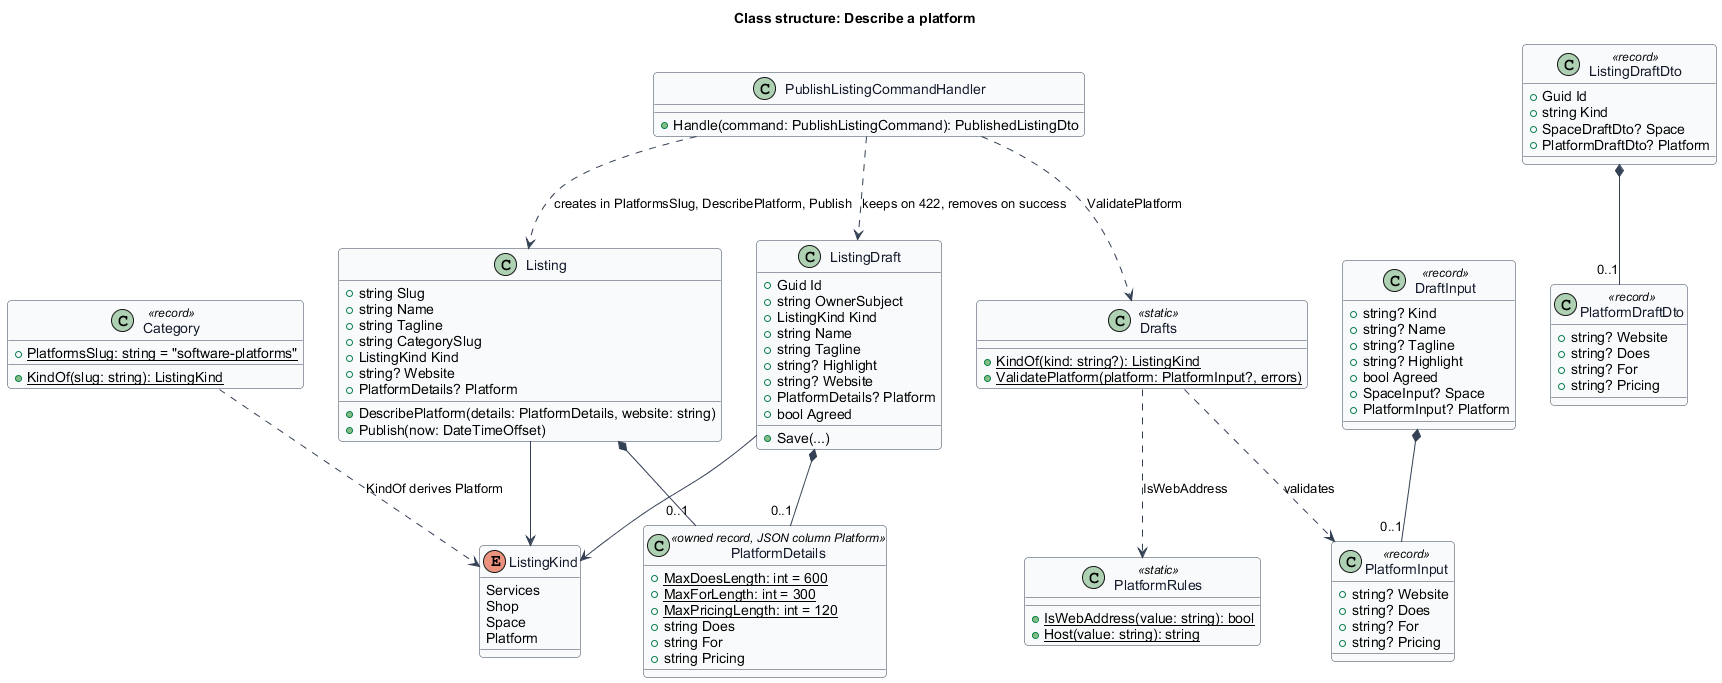

The diagram above was rendered by PlantUML. Its source (embedded in the PNG):
@startuml
' --- shared skin header ---
skinparam backgroundColor #FFFFFF
skinparam shadowing false
skinparam roundcorner 8
skinparam defaultFontName Arial
skinparam ArrowColor #344054
skinparam class {
  BorderColor #344054
  FontColor #101828
  BackgroundColor #F9FAFB
}
' --------------------------
title Class structure: Describe a platform

enum ListingKind {
  Services
  Shop
  Space
  Platform
}

class Category <<record>> {
  +{static} PlatformsSlug: string = "software-platforms"
  +{static} KindOf(slug: string): ListingKind
}

class PlatformDetails <<owned record, JSON column Platform>> {
  +{static} MaxDoesLength: int = 600
  +{static} MaxForLength: int = 300
  +{static} MaxPricingLength: int = 120
  +string Does
  +string For
  +string Pricing
}

class PlatformRules <<static>> {
  +{static} IsWebAddress(value: string): bool
  +{static} Host(value: string): string
}

class ListingDraft {
  +Guid Id
  +string OwnerSubject
  +ListingKind Kind
  +string Name
  +string Tagline
  +string? Highlight
  +string? Website
  +PlatformDetails? Platform
  +bool Agreed
  +Save(...)
}

class Listing {
  +string Slug
  +string Name
  +string Tagline
  +string CategorySlug
  +ListingKind Kind
  +string? Website
  +PlatformDetails? Platform
  +DescribePlatform(details: PlatformDetails, website: string)
  +Publish(now: DateTimeOffset)
}

class PlatformInput <<record>> {
  +string? Website
  +string? Does
  +string? For
  +string? Pricing
}

class DraftInput <<record>> {
  +string? Kind
  +string? Name
  +string? Tagline
  +string? Highlight
  +bool Agreed
  +SpaceInput? Space
  +PlatformInput? Platform
}

class PlatformDraftDto <<record>> {
  +string? Website
  +string? Does
  +string? For
  +string? Pricing
}

class ListingDraftDto <<record>> {
  +Guid Id
  +string Kind
  +SpaceDraftDto? Space
  +PlatformDraftDto? Platform
}

class Drafts <<static>> {
  +{static} KindOf(kind: string?): ListingKind
  +{static} ValidatePlatform(platform: PlatformInput?, errors)
}

class PublishListingCommandHandler {
  +Handle(command: PublishListingCommand): PublishedListingDto
}

ListingDraft *-- "0..1" PlatformDetails
Listing *-- "0..1" PlatformDetails
ListingDraft --> ListingKind
Listing --> ListingKind
Category ..> ListingKind : KindOf derives Platform
DraftInput *-- "0..1" PlatformInput
ListingDraftDto *-- "0..1" PlatformDraftDto
Drafts ..> PlatformInput : validates
Drafts ..> PlatformRules : IsWebAddress
PublishListingCommandHandler ..> Drafts : ValidatePlatform
PublishListingCommandHandler ..> Listing : creates in PlatformsSlug, DescribePlatform, Publish
PublishListingCommandHandler ..> ListingDraft : keeps on 422, removes on success
@enduml